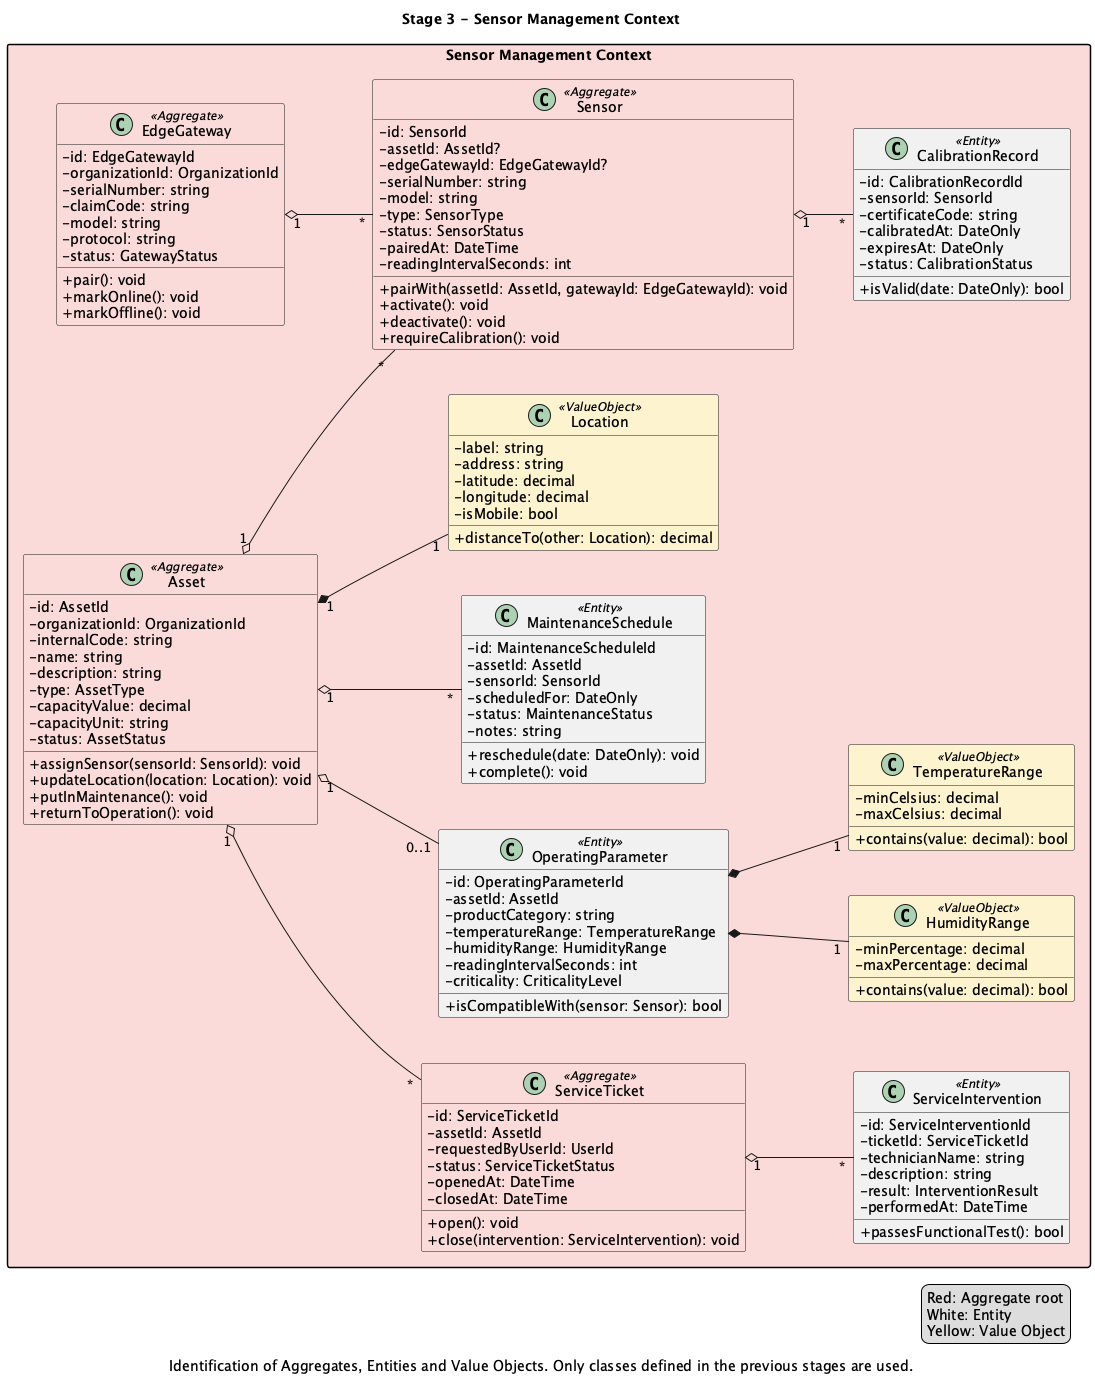

The diagram above was rendered by PlantUML. Its source (embedded in the PNG):
@startuml

title Stage 3 - Sensor Management Context
caption Identification of Aggregates, Entities and Value Objects. Only classes defined in the previous stages are used.

skinparam classAttributeIconSize 0
skinparam packageStyle rectangle
skinparam nodesep 45
skinparam ranksep 55
left to right direction
hide empty members

package "Sensor Management Context" #FADBD8 {
  class Asset <<Aggregate>> #FADBD8 {
    - id: AssetId
    - organizationId: OrganizationId
    - internalCode: string
    - name: string
    - description: string
    - type: AssetType
    - capacityValue: decimal
    - capacityUnit: string
    - status: AssetStatus
    + assignSensor(sensorId: SensorId): void
    + updateLocation(location: Location): void
    + putInMaintenance(): void
    + returnToOperation(): void
  }

  class Sensor <<Aggregate>> #FADBD8 {
    - id: SensorId
    - assetId: AssetId?
    - edgeGatewayId: EdgeGatewayId?
    - serialNumber: string
    - model: string
    - type: SensorType
    - status: SensorStatus
    - pairedAt: DateTime
    - readingIntervalSeconds: int
    + pairWith(assetId: AssetId, gatewayId: EdgeGatewayId): void
    + activate(): void
    + deactivate(): void
    + requireCalibration(): void
  }

  class EdgeGateway <<Aggregate>> #FADBD8 {
    - id: EdgeGatewayId
    - organizationId: OrganizationId
    - serialNumber: string
    - claimCode: string
    - model: string
    - protocol: string
    - status: GatewayStatus
    + pair(): void
    + markOnline(): void
    + markOffline(): void
  }

  class ServiceTicket <<Aggregate>> #FADBD8 {
    - id: ServiceTicketId
    - assetId: AssetId
    - requestedByUserId: UserId
    - status: ServiceTicketStatus
    - openedAt: DateTime
    - closedAt: DateTime
    + open(): void
    + close(intervention: ServiceIntervention): void
  }

  class CalibrationRecord <<Entity>> {
    - id: CalibrationRecordId
    - sensorId: SensorId
    - certificateCode: string
    - calibratedAt: DateOnly
    - expiresAt: DateOnly
    - status: CalibrationStatus
    + isValid(date: DateOnly): bool
  }

  class OperatingParameter <<Entity>> {
    - id: OperatingParameterId
    - assetId: AssetId
    - productCategory: string
    - temperatureRange: TemperatureRange
    - humidityRange: HumidityRange
    - readingIntervalSeconds: int
    - criticality: CriticalityLevel
    + isCompatibleWith(sensor: Sensor): bool
  }

  class MaintenanceSchedule <<Entity>> {
    - id: MaintenanceScheduleId
    - assetId: AssetId
    - sensorId: SensorId
    - scheduledFor: DateOnly
    - status: MaintenanceStatus
    - notes: string
    + reschedule(date: DateOnly): void
    + complete(): void
  }

  class ServiceIntervention <<Entity>> {
    - id: ServiceInterventionId
    - ticketId: ServiceTicketId
    - technicianName: string
    - description: string
    - result: InterventionResult
    - performedAt: DateTime
    + passesFunctionalTest(): bool
  }

  class Location <<ValueObject>> #FCF3CF {
    - label: string
    - address: string
    - latitude: decimal
    - longitude: decimal
    - isMobile: bool
    + distanceTo(other: Location): decimal
  }

  class TemperatureRange <<ValueObject>> #FCF3CF {
    - minCelsius: decimal
    - maxCelsius: decimal
    + contains(value: decimal): bool
  }

  class HumidityRange <<ValueObject>> #FCF3CF {
    - minPercentage: decimal
    - maxPercentage: decimal
    + contains(value: decimal): bool
  }

  Asset "1" *-- "1" Location
  Asset "1" o-- "*" Sensor
  Asset "1" o-- "0..1" OperatingParameter
  Asset "1" o-- "*" MaintenanceSchedule
  Asset "1" o-- "*" ServiceTicket
  EdgeGateway "1" o-- "*" Sensor
  Sensor "1" o-- "*" CalibrationRecord
  OperatingParameter *-- "1" TemperatureRange
  OperatingParameter *-- "1" HumidityRange
  ServiceTicket "1" o-- "*" ServiceIntervention
}

legend right
  Red: Aggregate root
  White: Entity
  Yellow: Value Object
endlegend

@enduml